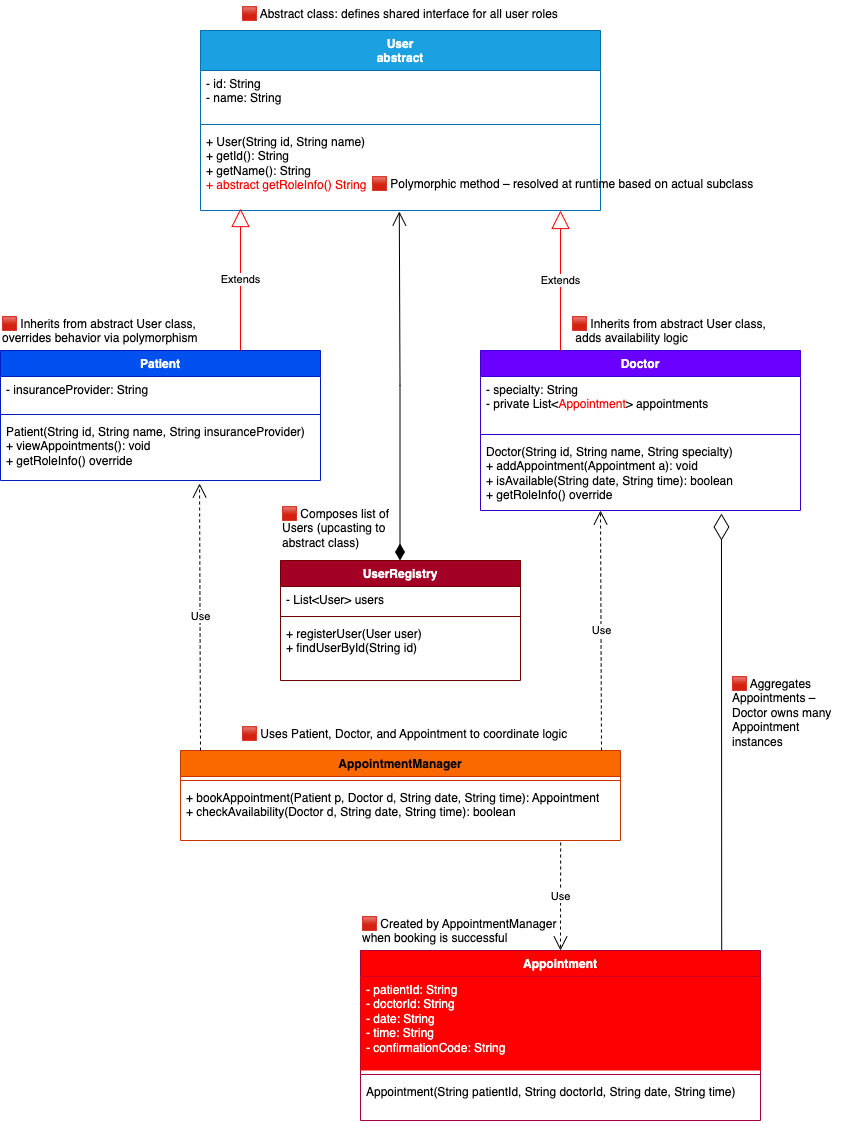

The diagram above was exported from draw.io. Its source (the exported page's mxGraphModel, read from the mxfile embedded in the PNG):
<mxGraphModel dx="1196" dy="676" grid="1" gridSize="10" guides="1" tooltips="1" connect="1" arrows="1" fold="1" page="1" pageScale="1" pageWidth="850" pageHeight="1100" math="0" shadow="0">
  <root>
    <mxCell id="0" />
    <mxCell id="1" parent="0" />
    <mxCell id="LpmjzyOcndpQE8YqlshB-1" value="User&lt;div&gt;abstract&lt;br&gt;&lt;div&gt;&lt;br&gt;&lt;/div&gt;&lt;/div&gt;" style="swimlane;fontStyle=1;align=center;verticalAlign=top;childLayout=stackLayout;horizontal=1;startSize=40;horizontalStack=0;resizeParent=1;resizeParentMax=0;resizeLast=0;collapsible=1;marginBottom=0;whiteSpace=wrap;html=1;fillColor=#1ba1e2;fontColor=#ffffff;strokeColor=#006EAF;swimlaneFillColor=default;" vertex="1" parent="1">
      <mxGeometry x="240" y="80" width="400" height="180" as="geometry" />
    </mxCell>
    <mxCell id="LpmjzyOcndpQE8YqlshB-2" value="- id: String&lt;div&gt;- name: String&lt;/div&gt;" style="text;strokeColor=none;fillColor=none;align=left;verticalAlign=top;spacingLeft=4;spacingRight=4;overflow=hidden;rotatable=0;points=[[0,0.5],[1,0.5]];portConstraint=eastwest;whiteSpace=wrap;html=1;" vertex="1" parent="LpmjzyOcndpQE8YqlshB-1">
      <mxGeometry y="40" width="400" height="50" as="geometry" />
    </mxCell>
    <mxCell id="LpmjzyOcndpQE8YqlshB-3" value="" style="line;strokeWidth=1;fillColor=none;align=left;verticalAlign=middle;spacingTop=-1;spacingLeft=3;spacingRight=3;rotatable=0;labelPosition=right;points=[];portConstraint=eastwest;strokeColor=inherit;" vertex="1" parent="LpmjzyOcndpQE8YqlshB-1">
      <mxGeometry y="90" width="400" height="8" as="geometry" />
    </mxCell>
    <mxCell id="LpmjzyOcndpQE8YqlshB-4" value="+ User(String id, String name)&lt;div&gt;+ getId(): String&lt;/div&gt;&lt;div&gt;+ getName(): String&lt;/div&gt;&lt;div&gt;&lt;font style=&quot;color: rgb(255, 0, 0);&quot;&gt;+ abstract getRoleInfo() String&amp;nbsp;&amp;nbsp;&lt;/font&gt;&lt;/div&gt;" style="text;strokeColor=none;fillColor=none;align=left;verticalAlign=top;spacingLeft=4;spacingRight=4;overflow=hidden;rotatable=0;points=[[0,0.5],[1,0.5]];portConstraint=eastwest;whiteSpace=wrap;html=1;" vertex="1" parent="LpmjzyOcndpQE8YqlshB-1">
      <mxGeometry y="98" width="400" height="82" as="geometry" />
    </mxCell>
    <mxCell id="LpmjzyOcndpQE8YqlshB-5" value="Patient" style="swimlane;fontStyle=1;align=center;verticalAlign=top;childLayout=stackLayout;horizontal=1;startSize=26;horizontalStack=0;resizeParent=1;resizeParentMax=0;resizeLast=0;collapsible=1;marginBottom=0;whiteSpace=wrap;html=1;fillColor=#0050ef;fontColor=#ffffff;strokeColor=#001DBC;swimlaneFillColor=default;" vertex="1" parent="1">
      <mxGeometry x="40" y="400" width="320" height="130" as="geometry" />
    </mxCell>
    <mxCell id="LpmjzyOcndpQE8YqlshB-6" value="- insuranceProvider: String" style="text;strokeColor=none;fillColor=none;align=left;verticalAlign=top;spacingLeft=4;spacingRight=4;overflow=hidden;rotatable=0;points=[[0,0.5],[1,0.5]];portConstraint=eastwest;whiteSpace=wrap;html=1;" vertex="1" parent="LpmjzyOcndpQE8YqlshB-5">
      <mxGeometry y="26" width="320" height="34" as="geometry" />
    </mxCell>
    <mxCell id="LpmjzyOcndpQE8YqlshB-7" value="" style="line;strokeWidth=1;fillColor=none;align=left;verticalAlign=middle;spacingTop=-1;spacingLeft=3;spacingRight=3;rotatable=0;labelPosition=right;points=[];portConstraint=eastwest;strokeColor=inherit;" vertex="1" parent="LpmjzyOcndpQE8YqlshB-5">
      <mxGeometry y="60" width="320" height="8" as="geometry" />
    </mxCell>
    <mxCell id="LpmjzyOcndpQE8YqlshB-8" value="Patient(String id, String name, String insuranceProvider)&lt;div&gt;+ viewAppointments(): void&lt;/div&gt;&lt;div&gt;+ getRoleInfo() override&lt;/div&gt;" style="text;strokeColor=none;fillColor=none;align=left;verticalAlign=top;spacingLeft=4;spacingRight=4;overflow=hidden;rotatable=0;points=[[0,0.5],[1,0.5]];portConstraint=eastwest;whiteSpace=wrap;html=1;" vertex="1" parent="LpmjzyOcndpQE8YqlshB-5">
      <mxGeometry y="68" width="320" height="62" as="geometry" />
    </mxCell>
    <mxCell id="LpmjzyOcndpQE8YqlshB-9" value="Extends" style="endArrow=block;endSize=16;endFill=0;html=1;rounded=0;exitX=0.75;exitY=0;exitDx=0;exitDy=0;entryX=0.1;entryY=0.976;entryDx=0;entryDy=0;entryPerimeter=0;strokeColor=#FF0000;" edge="1" parent="1" source="LpmjzyOcndpQE8YqlshB-5" target="LpmjzyOcndpQE8YqlshB-4">
      <mxGeometry width="160" relative="1" as="geometry">
        <mxPoint x="240" y="350" as="sourcePoint" />
        <mxPoint x="400" y="350" as="targetPoint" />
      </mxGeometry>
    </mxCell>
    <mxCell id="LpmjzyOcndpQE8YqlshB-10" value="Doctor" style="swimlane;fontStyle=1;align=center;verticalAlign=top;childLayout=stackLayout;horizontal=1;startSize=26;horizontalStack=0;resizeParent=1;resizeParentMax=0;resizeLast=0;collapsible=1;marginBottom=0;whiteSpace=wrap;html=1;fillColor=#6a00ff;fontColor=#ffffff;strokeColor=#3700CC;swimlaneFillColor=default;" vertex="1" parent="1">
      <mxGeometry x="520" y="400" width="320" height="160" as="geometry" />
    </mxCell>
    <mxCell id="LpmjzyOcndpQE8YqlshB-11" value="- specialty: String&lt;div&gt;- private List&amp;lt;&lt;font style=&quot;color: rgb(255, 0, 0);&quot;&gt;Appointment&lt;/font&gt;&amp;gt; appointments&lt;/div&gt;" style="text;strokeColor=none;fillColor=none;align=left;verticalAlign=top;spacingLeft=4;spacingRight=4;overflow=hidden;rotatable=0;points=[[0,0.5],[1,0.5]];portConstraint=eastwest;whiteSpace=wrap;html=1;" vertex="1" parent="LpmjzyOcndpQE8YqlshB-10">
      <mxGeometry y="26" width="320" height="54" as="geometry" />
    </mxCell>
    <mxCell id="LpmjzyOcndpQE8YqlshB-12" value="" style="line;strokeWidth=1;fillColor=none;align=left;verticalAlign=middle;spacingTop=-1;spacingLeft=3;spacingRight=3;rotatable=0;labelPosition=right;points=[];portConstraint=eastwest;strokeColor=inherit;" vertex="1" parent="LpmjzyOcndpQE8YqlshB-10">
      <mxGeometry y="80" width="320" height="8" as="geometry" />
    </mxCell>
    <mxCell id="LpmjzyOcndpQE8YqlshB-13" value="Doctor(String id, String name, String specialty)&lt;div&gt;+ addAppointment(Appointment a): void&lt;/div&gt;&lt;div&gt;+ isAvailable(String date, String time): boolean&lt;/div&gt;&lt;div&gt;+ getRoleInfo() override&lt;/div&gt;" style="text;strokeColor=none;fillColor=none;align=left;verticalAlign=top;spacingLeft=4;spacingRight=4;overflow=hidden;rotatable=0;points=[[0,0.5],[1,0.5]];portConstraint=eastwest;whiteSpace=wrap;html=1;" vertex="1" parent="LpmjzyOcndpQE8YqlshB-10">
      <mxGeometry y="88" width="320" height="72" as="geometry" />
    </mxCell>
    <mxCell id="LpmjzyOcndpQE8YqlshB-14" value="Extends" style="endArrow=block;endSize=16;endFill=0;html=1;rounded=0;exitX=0.25;exitY=0;exitDx=0;exitDy=0;entryX=0.9;entryY=1;entryDx=0;entryDy=0;entryPerimeter=0;strokeColor=#FF0000;" edge="1" parent="1" source="LpmjzyOcndpQE8YqlshB-10" target="LpmjzyOcndpQE8YqlshB-4">
      <mxGeometry width="160" relative="1" as="geometry">
        <mxPoint x="640" y="400" as="sourcePoint" />
        <mxPoint x="720" y="260" as="targetPoint" />
      </mxGeometry>
    </mxCell>
    <mxCell id="LpmjzyOcndpQE8YqlshB-15" value="Appointment" style="swimlane;fontStyle=1;align=center;verticalAlign=top;childLayout=stackLayout;horizontal=1;startSize=26;horizontalStack=0;resizeParent=1;resizeParentMax=0;resizeLast=0;collapsible=1;marginBottom=0;whiteSpace=wrap;html=1;fillColor=#FF0000;fontColor=#ffffff;strokeColor=#A50040;swimlaneFillColor=default;gradientColor=none;shadow=0;" vertex="1" parent="1">
      <mxGeometry x="400" y="1000" width="400" height="170" as="geometry" />
    </mxCell>
    <mxCell id="LpmjzyOcndpQE8YqlshB-16" value="&lt;font style=&quot;color: rgb(255, 255, 255);&quot;&gt;- patientId: String&lt;br&gt;- doctorId: String&lt;br&gt;- date: String&lt;/font&gt;&lt;div&gt;&lt;font style=&quot;color: rgb(255, 255, 255);&quot;&gt;- time: String&lt;/font&gt;&lt;/div&gt;&lt;div&gt;&lt;font style=&quot;color: rgb(255, 255, 255);&quot;&gt;- confirmationCode: String&lt;/font&gt;&lt;/div&gt;" style="text;strokeColor=none;fillColor=#FF0000;align=left;verticalAlign=top;spacingLeft=4;spacingRight=4;overflow=hidden;rotatable=0;points=[[0,0.5],[1,0.5]];portConstraint=eastwest;whiteSpace=wrap;html=1;" vertex="1" parent="LpmjzyOcndpQE8YqlshB-15">
      <mxGeometry y="26" width="400" height="94" as="geometry" />
    </mxCell>
    <mxCell id="LpmjzyOcndpQE8YqlshB-17" value="" style="line;strokeWidth=1;fillColor=none;align=left;verticalAlign=middle;spacingTop=-1;spacingLeft=3;spacingRight=3;rotatable=0;labelPosition=right;points=[];portConstraint=eastwest;strokeColor=inherit;" vertex="1" parent="LpmjzyOcndpQE8YqlshB-15">
      <mxGeometry y="120" width="400" height="8" as="geometry" />
    </mxCell>
    <mxCell id="LpmjzyOcndpQE8YqlshB-18" value="Appointment(String patientId, String doctorId, String date, String time)" style="text;strokeColor=none;fillColor=none;align=left;verticalAlign=top;spacingLeft=4;spacingRight=4;overflow=hidden;rotatable=0;points=[[0,0.5],[1,0.5]];portConstraint=eastwest;whiteSpace=wrap;html=1;" vertex="1" parent="LpmjzyOcndpQE8YqlshB-15">
      <mxGeometry y="128" width="400" height="42" as="geometry" />
    </mxCell>
    <mxCell id="LpmjzyOcndpQE8YqlshB-20" value="UserRegistry" style="swimlane;fontStyle=1;align=center;verticalAlign=top;childLayout=stackLayout;horizontal=1;startSize=26;horizontalStack=0;resizeParent=1;resizeParentMax=0;resizeLast=0;collapsible=1;marginBottom=0;whiteSpace=wrap;html=1;fillColor=#a20025;fontColor=#ffffff;strokeColor=#6F0000;" vertex="1" parent="1">
      <mxGeometry x="320" y="610" width="240" height="120" as="geometry" />
    </mxCell>
    <mxCell id="LpmjzyOcndpQE8YqlshB-21" value="- List&amp;lt;User&amp;gt; users" style="text;strokeColor=none;fillColor=none;align=left;verticalAlign=top;spacingLeft=4;spacingRight=4;overflow=hidden;rotatable=0;points=[[0,0.5],[1,0.5]];portConstraint=eastwest;whiteSpace=wrap;html=1;" vertex="1" parent="LpmjzyOcndpQE8YqlshB-20">
      <mxGeometry y="26" width="240" height="26" as="geometry" />
    </mxCell>
    <mxCell id="LpmjzyOcndpQE8YqlshB-22" value="" style="line;strokeWidth=1;fillColor=none;align=left;verticalAlign=middle;spacingTop=-1;spacingLeft=3;spacingRight=3;rotatable=0;labelPosition=right;points=[];portConstraint=eastwest;strokeColor=inherit;" vertex="1" parent="LpmjzyOcndpQE8YqlshB-20">
      <mxGeometry y="52" width="240" height="8" as="geometry" />
    </mxCell>
    <mxCell id="LpmjzyOcndpQE8YqlshB-23" value="+ registerUser(User user)&lt;div&gt;+ findUserById(String id)&lt;/div&gt;" style="text;strokeColor=none;fillColor=none;align=left;verticalAlign=top;spacingLeft=4;spacingRight=4;overflow=hidden;rotatable=0;points=[[0,0.5],[1,0.5]];portConstraint=eastwest;whiteSpace=wrap;html=1;" vertex="1" parent="LpmjzyOcndpQE8YqlshB-20">
      <mxGeometry y="60" width="240" height="60" as="geometry" />
    </mxCell>
    <mxCell id="LpmjzyOcndpQE8YqlshB-26" value="" style="endArrow=open;html=1;endSize=12;startArrow=diamondThin;startSize=14;startFill=1;edgeStyle=orthogonalEdgeStyle;align=left;verticalAlign=bottom;rounded=0;entryX=0.497;entryY=1.012;entryDx=0;entryDy=0;entryPerimeter=0;" edge="1" parent="1" target="LpmjzyOcndpQE8YqlshB-4">
      <mxGeometry x="-0.8947" y="-10" relative="1" as="geometry">
        <mxPoint x="439.5" y="610" as="sourcePoint" />
        <mxPoint x="440" y="270" as="targetPoint" />
        <Array as="points">
          <mxPoint x="440" y="435" />
        </Array>
        <mxPoint as="offset" />
      </mxGeometry>
    </mxCell>
    <mxCell id="LpmjzyOcndpQE8YqlshB-27" value="AppointmentManager" style="swimlane;fontStyle=1;align=center;verticalAlign=top;childLayout=stackLayout;horizontal=1;startSize=26;horizontalStack=0;resizeParent=1;resizeParentMax=0;resizeLast=0;collapsible=1;marginBottom=0;whiteSpace=wrap;html=1;fillColor=#fa6800;fontColor=#000000;strokeColor=#C73500;" vertex="1" parent="1">
      <mxGeometry x="220" y="800" width="440" height="90" as="geometry" />
    </mxCell>
    <mxCell id="LpmjzyOcndpQE8YqlshB-29" value="" style="line;strokeWidth=1;fillColor=none;align=left;verticalAlign=middle;spacingTop=-1;spacingLeft=3;spacingRight=3;rotatable=0;labelPosition=right;points=[];portConstraint=eastwest;strokeColor=inherit;" vertex="1" parent="LpmjzyOcndpQE8YqlshB-27">
      <mxGeometry y="26" width="440" height="8" as="geometry" />
    </mxCell>
    <mxCell id="LpmjzyOcndpQE8YqlshB-30" value="+ bookAppointment(Patient p, Doctor d, String date, String time): Appointment&lt;br&gt;+ checkAvailability(Doctor d, String date, String time): boolean" style="text;strokeColor=none;fillColor=none;align=left;verticalAlign=top;spacingLeft=4;spacingRight=4;overflow=hidden;rotatable=0;points=[[0,0.5],[1,0.5]];portConstraint=eastwest;whiteSpace=wrap;html=1;" vertex="1" parent="LpmjzyOcndpQE8YqlshB-27">
      <mxGeometry y="34" width="440" height="56" as="geometry" />
    </mxCell>
    <mxCell id="LpmjzyOcndpQE8YqlshB-31" value="" style="endArrow=diamondThin;endFill=0;endSize=24;html=1;rounded=0;entryX=0.753;entryY=1.042;entryDx=0;entryDy=0;entryPerimeter=0;exitX=0.903;exitY=0.006;exitDx=0;exitDy=0;exitPerimeter=0;" edge="1" parent="1" source="LpmjzyOcndpQE8YqlshB-15" target="LpmjzyOcndpQE8YqlshB-13">
      <mxGeometry width="160" relative="1" as="geometry">
        <mxPoint x="760" y="990" as="sourcePoint" />
        <mxPoint x="644" y="742" as="targetPoint" />
      </mxGeometry>
    </mxCell>
    <mxCell id="LpmjzyOcndpQE8YqlshB-46" value="Use" style="endArrow=open;endSize=12;dashed=1;html=1;rounded=0;entryX=0.622;entryY=1.048;entryDx=0;entryDy=0;entryPerimeter=0;" edge="1" parent="1" target="LpmjzyOcndpQE8YqlshB-8">
      <mxGeometry width="160" relative="1" as="geometry">
        <mxPoint x="240" y="800" as="sourcePoint" />
        <mxPoint x="400" y="800" as="targetPoint" />
      </mxGeometry>
    </mxCell>
    <mxCell id="LpmjzyOcndpQE8YqlshB-47" value="Use" style="endArrow=open;endSize=12;dashed=1;html=1;rounded=0;" edge="1" parent="1">
      <mxGeometry width="160" relative="1" as="geometry">
        <mxPoint x="641" y="800" as="sourcePoint" />
        <mxPoint x="640" y="560" as="targetPoint" />
      </mxGeometry>
    </mxCell>
    <mxCell id="LpmjzyOcndpQE8YqlshB-48" value="Use" style="endArrow=open;endSize=12;dashed=1;html=1;rounded=0;entryX=0.5;entryY=0;entryDx=0;entryDy=0;exitX=0.864;exitY=1.036;exitDx=0;exitDy=0;exitPerimeter=0;" edge="1" parent="1" source="LpmjzyOcndpQE8YqlshB-30" target="LpmjzyOcndpQE8YqlshB-15">
      <mxGeometry width="160" relative="1" as="geometry">
        <mxPoint x="651" y="810" as="sourcePoint" />
        <mxPoint x="650" y="570" as="targetPoint" />
      </mxGeometry>
    </mxCell>
    <mxCell id="LpmjzyOcndpQE8YqlshB-49" value="🟥 Abstract class: defines shared interface for all user roles" style="text;whiteSpace=wrap;html=1;" vertex="1" parent="1">
      <mxGeometry x="280" y="50" width="350" height="40" as="geometry" />
    </mxCell>
    <mxCell id="LpmjzyOcndpQE8YqlshB-50" value="🟥 Inherits from abstract User class, overrides behavior via polymorphism" style="text;whiteSpace=wrap;html=1;" vertex="1" parent="1">
      <mxGeometry x="40" y="360" width="220" height="40" as="geometry" />
    </mxCell>
    <mxCell id="LpmjzyOcndpQE8YqlshB-51" value="🟥 Inherits from abstract User class,&lt;div&gt;&amp;nbsp;adds availability logic&lt;/div&gt;" style="text;whiteSpace=wrap;html=1;" vertex="1" parent="1">
      <mxGeometry x="610" y="360" width="230" height="40" as="geometry" />
    </mxCell>
    <mxCell id="LpmjzyOcndpQE8YqlshB-52" value="🟥 Composes list of Users (upcasting to abstract class)" style="text;whiteSpace=wrap;html=1;" vertex="1" parent="1">
      <mxGeometry x="320" y="550" width="110" height="50" as="geometry" />
    </mxCell>
    <mxCell id="LpmjzyOcndpQE8YqlshB-53" value="🟥 Aggregates Appointments – Doctor owns many Appointment instances" style="text;whiteSpace=wrap;html=1;" vertex="1" parent="1">
      <mxGeometry x="770" y="720" width="110" height="80" as="geometry" />
    </mxCell>
    <mxCell id="LpmjzyOcndpQE8YqlshB-54" value="🟥 Uses Patient, Doctor, and Appointment to coordinate logic" style="text;whiteSpace=wrap;html=1;" vertex="1" parent="1">
      <mxGeometry x="280" y="770" width="360" height="40" as="geometry" />
    </mxCell>
    <mxCell id="LpmjzyOcndpQE8YqlshB-55" value="🟥 Created by AppointmentManager when booking is successful" style="text;whiteSpace=wrap;html=1;" vertex="1" parent="1">
      <mxGeometry x="400" y="960" width="200" height="40" as="geometry" />
    </mxCell>
    <mxCell id="LpmjzyOcndpQE8YqlshB-56" value="🟥 Polymorphic method – resolved at runtime based on actual subclass" style="text;whiteSpace=wrap;html=1;" vertex="1" parent="1">
      <mxGeometry x="410" y="220" width="400" height="40" as="geometry" />
    </mxCell>
  </root>
</mxGraphModel>